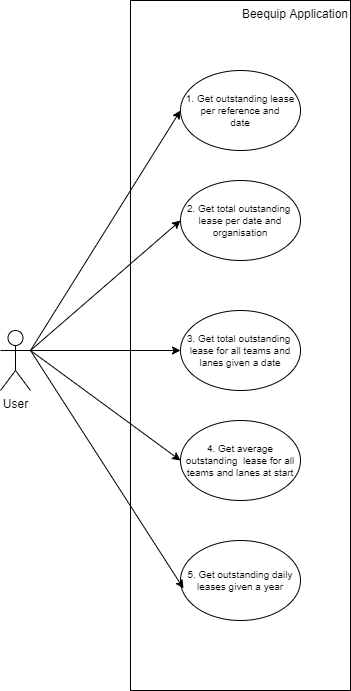

The diagram above was exported from draw.io. Its source (the exported page's mxGraphModel, read from the mxfile embedded in the PNG):
<mxGraphModel dx="1422" dy="822" grid="1" gridSize="10" guides="1" tooltips="1" connect="1" arrows="1" fold="1" page="1" pageScale="1" pageWidth="850" pageHeight="1100" math="0" shadow="0">
  <root>
    <mxCell id="0" />
    <mxCell id="1" parent="0" />
    <mxCell id="uu-5slICddXZJW016Nzt-6" value="Beequip Application" style="rounded=0;whiteSpace=wrap;html=1;align=right;verticalAlign=top;" parent="1" vertex="1">
      <mxGeometry x="230" y="60" width="220" height="690" as="geometry" />
    </mxCell>
    <mxCell id="uu-5slICddXZJW016Nzt-1" value="User" style="shape=umlActor;verticalLabelPosition=bottom;verticalAlign=top;html=1;outlineConnect=0;" parent="1" vertex="1">
      <mxGeometry x="100" y="390" width="30" height="60" as="geometry" />
    </mxCell>
    <mxCell id="uu-5slICddXZJW016Nzt-2" value="1. Get outstanding lease per&amp;nbsp;reference and&lt;br style=&quot;font-size: 10px&quot;&gt;&amp;nbsp;date&amp;nbsp;" style="ellipse;whiteSpace=wrap;html=1;fontSize=10;" parent="1" vertex="1">
      <mxGeometry x="280" y="130" width="120" height="80" as="geometry" />
    </mxCell>
    <mxCell id="uu-5slICddXZJW016Nzt-3" value="2. Get total outstanding&amp;nbsp; lease per date and organisation" style="ellipse;whiteSpace=wrap;html=1;fontSize=10;" parent="1" vertex="1">
      <mxGeometry x="280" y="240" width="120" height="80" as="geometry" />
    </mxCell>
    <mxCell id="uu-5slICddXZJW016Nzt-4" value="3. Get total outstanding&amp;nbsp; lease for all teams and lanes given a date" style="ellipse;whiteSpace=wrap;html=1;fontSize=10;" parent="1" vertex="1">
      <mxGeometry x="280" y="370" width="120" height="80" as="geometry" />
    </mxCell>
    <mxCell id="uu-5slICddXZJW016Nzt-5" value="4. Get average outstanding&amp;nbsp; lease for all teams and lanes at start" style="ellipse;whiteSpace=wrap;html=1;fontSize=10;" parent="1" vertex="1">
      <mxGeometry x="280" y="480" width="120" height="80" as="geometry" />
    </mxCell>
    <mxCell id="uu-5slICddXZJW016Nzt-7" value="" style="endArrow=classic;html=1;exitX=1;exitY=0.3333333333333333;exitDx=0;exitDy=0;exitPerimeter=0;entryX=0;entryY=0.5;entryDx=0;entryDy=0;" parent="1" source="uu-5slICddXZJW016Nzt-1" target="uu-5slICddXZJW016Nzt-2" edge="1">
      <mxGeometry width="50" height="50" relative="1" as="geometry">
        <mxPoint x="70" y="160" as="sourcePoint" />
        <mxPoint x="120" y="110" as="targetPoint" />
      </mxGeometry>
    </mxCell>
    <mxCell id="uu-5slICddXZJW016Nzt-8" value="" style="endArrow=classic;html=1;entryX=0;entryY=0.5;entryDx=0;entryDy=0;exitX=1;exitY=0.3333333333333333;exitDx=0;exitDy=0;exitPerimeter=0;" parent="1" source="uu-5slICddXZJW016Nzt-1" target="uu-5slICddXZJW016Nzt-3" edge="1">
      <mxGeometry width="50" height="50" relative="1" as="geometry">
        <mxPoint x="130" y="300" as="sourcePoint" />
        <mxPoint x="230" y="430" as="targetPoint" />
      </mxGeometry>
    </mxCell>
    <mxCell id="uu-5slICddXZJW016Nzt-10" value="" style="endArrow=classic;html=1;entryX=0;entryY=0.5;entryDx=0;entryDy=0;exitX=1;exitY=0.3333333333333333;exitDx=0;exitDy=0;exitPerimeter=0;" parent="1" source="uu-5slICddXZJW016Nzt-1" target="uu-5slICddXZJW016Nzt-4" edge="1">
      <mxGeometry width="50" height="50" relative="1" as="geometry">
        <mxPoint x="-10" y="510" as="sourcePoint" />
        <mxPoint x="140" y="490" as="targetPoint" />
      </mxGeometry>
    </mxCell>
    <mxCell id="uu-5slICddXZJW016Nzt-11" value="" style="endArrow=classic;html=1;entryX=0;entryY=0.5;entryDx=0;entryDy=0;exitX=1;exitY=0.3333333333333333;exitDx=0;exitDy=0;exitPerimeter=0;" parent="1" source="uu-5slICddXZJW016Nzt-1" target="uu-5slICddXZJW016Nzt-5" edge="1">
      <mxGeometry width="50" height="50" relative="1" as="geometry">
        <mxPoint x="10" y="410" as="sourcePoint" />
        <mxPoint x="160" y="520" as="targetPoint" />
      </mxGeometry>
    </mxCell>
    <mxCell id="uu-5slICddXZJW016Nzt-12" value="5. Get outstanding daily leases given a year" style="ellipse;whiteSpace=wrap;html=1;fontSize=10;" parent="1" vertex="1">
      <mxGeometry x="280" y="600" width="120" height="80" as="geometry" />
    </mxCell>
    <mxCell id="uu-5slICddXZJW016Nzt-13" value="" style="endArrow=classic;html=1;entryX=0.025;entryY=0.6;entryDx=0;entryDy=0;exitX=1;exitY=0.3333333333333333;exitDx=0;exitDy=0;exitPerimeter=0;entryPerimeter=0;" parent="1" source="uu-5slICddXZJW016Nzt-1" target="uu-5slICddXZJW016Nzt-12" edge="1">
      <mxGeometry width="50" height="50" relative="1" as="geometry">
        <mxPoint x="104" y="310" as="sourcePoint" />
        <mxPoint x="254" y="530" as="targetPoint" />
      </mxGeometry>
    </mxCell>
  </root>
</mxGraphModel>